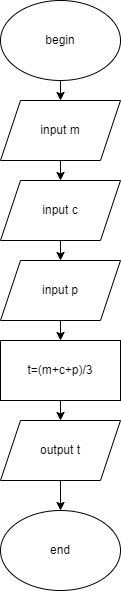

The diagram above was exported from draw.io. Its source (the exported page's mxGraphModel, read from the mxfile embedded in the PNG):
<mxGraphModel dx="1038" dy="521" grid="1" gridSize="10" guides="1" tooltips="1" connect="1" arrows="1" fold="1" page="1" pageScale="1" pageWidth="827" pageHeight="1169" math="0" shadow="0">
  <root>
    <mxCell id="0" />
    <mxCell id="1" parent="0" />
    <mxCell id="Fr48qRdDu4RsoxCkTOw3-8" style="edgeStyle=orthogonalEdgeStyle;rounded=0;orthogonalLoop=1;jettySize=auto;html=1;exitX=0.5;exitY=1;exitDx=0;exitDy=0;entryX=0.5;entryY=0;entryDx=0;entryDy=0;" edge="1" parent="1" source="Fr48qRdDu4RsoxCkTOw3-1" target="Fr48qRdDu4RsoxCkTOw3-2">
      <mxGeometry relative="1" as="geometry" />
    </mxCell>
    <mxCell id="Fr48qRdDu4RsoxCkTOw3-1" value="begin" style="ellipse;whiteSpace=wrap;html=1;" vertex="1" parent="1">
      <mxGeometry x="340" y="220" width="120" height="80" as="geometry" />
    </mxCell>
    <mxCell id="Fr48qRdDu4RsoxCkTOw3-9" style="edgeStyle=orthogonalEdgeStyle;rounded=0;orthogonalLoop=1;jettySize=auto;html=1;exitX=0.5;exitY=1;exitDx=0;exitDy=0;entryX=0.5;entryY=0;entryDx=0;entryDy=0;" edge="1" parent="1" source="Fr48qRdDu4RsoxCkTOw3-2" target="Fr48qRdDu4RsoxCkTOw3-3">
      <mxGeometry relative="1" as="geometry" />
    </mxCell>
    <mxCell id="Fr48qRdDu4RsoxCkTOw3-2" value="input m" style="shape=parallelogram;perimeter=parallelogramPerimeter;whiteSpace=wrap;html=1;fixedSize=1;" vertex="1" parent="1">
      <mxGeometry x="340" y="320" width="120" height="60" as="geometry" />
    </mxCell>
    <mxCell id="Fr48qRdDu4RsoxCkTOw3-10" style="edgeStyle=orthogonalEdgeStyle;rounded=0;orthogonalLoop=1;jettySize=auto;html=1;exitX=0.5;exitY=1;exitDx=0;exitDy=0;entryX=0.5;entryY=0;entryDx=0;entryDy=0;" edge="1" parent="1" source="Fr48qRdDu4RsoxCkTOw3-3" target="Fr48qRdDu4RsoxCkTOw3-4">
      <mxGeometry relative="1" as="geometry" />
    </mxCell>
    <mxCell id="Fr48qRdDu4RsoxCkTOw3-3" value="input c" style="shape=parallelogram;perimeter=parallelogramPerimeter;whiteSpace=wrap;html=1;fixedSize=1;" vertex="1" parent="1">
      <mxGeometry x="340" y="400" width="120" height="60" as="geometry" />
    </mxCell>
    <mxCell id="Fr48qRdDu4RsoxCkTOw3-11" style="edgeStyle=orthogonalEdgeStyle;rounded=0;orthogonalLoop=1;jettySize=auto;html=1;exitX=0.5;exitY=1;exitDx=0;exitDy=0;entryX=0.5;entryY=0;entryDx=0;entryDy=0;" edge="1" parent="1" source="Fr48qRdDu4RsoxCkTOw3-4" target="Fr48qRdDu4RsoxCkTOw3-5">
      <mxGeometry relative="1" as="geometry" />
    </mxCell>
    <mxCell id="Fr48qRdDu4RsoxCkTOw3-4" value="input p" style="shape=parallelogram;perimeter=parallelogramPerimeter;whiteSpace=wrap;html=1;fixedSize=1;" vertex="1" parent="1">
      <mxGeometry x="340" y="480" width="120" height="60" as="geometry" />
    </mxCell>
    <mxCell id="Fr48qRdDu4RsoxCkTOw3-12" style="edgeStyle=orthogonalEdgeStyle;rounded=0;orthogonalLoop=1;jettySize=auto;html=1;exitX=0.5;exitY=1;exitDx=0;exitDy=0;entryX=0.5;entryY=0;entryDx=0;entryDy=0;" edge="1" parent="1" source="Fr48qRdDu4RsoxCkTOw3-5" target="Fr48qRdDu4RsoxCkTOw3-6">
      <mxGeometry relative="1" as="geometry" />
    </mxCell>
    <mxCell id="Fr48qRdDu4RsoxCkTOw3-5" value="t=(m+c+p)/3" style="rounded=0;whiteSpace=wrap;html=1;" vertex="1" parent="1">
      <mxGeometry x="340" y="560" width="120" height="60" as="geometry" />
    </mxCell>
    <mxCell id="Fr48qRdDu4RsoxCkTOw3-13" style="edgeStyle=orthogonalEdgeStyle;rounded=0;orthogonalLoop=1;jettySize=auto;html=1;exitX=0.5;exitY=1;exitDx=0;exitDy=0;entryX=0.5;entryY=0;entryDx=0;entryDy=0;" edge="1" parent="1" source="Fr48qRdDu4RsoxCkTOw3-6" target="Fr48qRdDu4RsoxCkTOw3-7">
      <mxGeometry relative="1" as="geometry" />
    </mxCell>
    <mxCell id="Fr48qRdDu4RsoxCkTOw3-6" value="output t" style="shape=parallelogram;perimeter=parallelogramPerimeter;whiteSpace=wrap;html=1;fixedSize=1;" vertex="1" parent="1">
      <mxGeometry x="340" y="640" width="120" height="60" as="geometry" />
    </mxCell>
    <mxCell id="Fr48qRdDu4RsoxCkTOw3-7" value="end" style="ellipse;whiteSpace=wrap;html=1;" vertex="1" parent="1">
      <mxGeometry x="340" y="730" width="120" height="80" as="geometry" />
    </mxCell>
  </root>
</mxGraphModel>